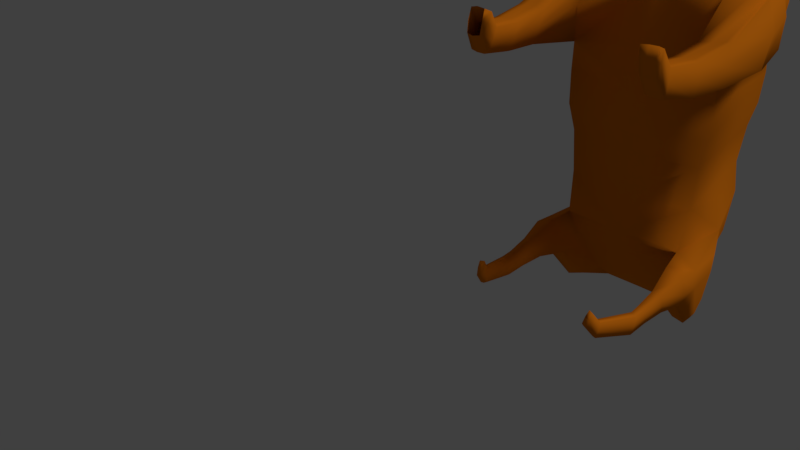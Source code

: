 # Source: Boar.blend  (saved by Blender 2.79.0; exported with 4.5.12 LTS)
import bpy
from mathutils import Matrix  # noqa: F401  (used for matrix-valued properties, if any)

bpy.ops.wm.read_factory_settings(use_empty=True)
scene = bpy.context.scene
scene.name = 'Scene'

# ---- collections
col_collection_1 = bpy.data.collections.new('Collection 1'); scene.collection.children.link(col_collection_1)

# ---- materials (node trees are filled in below, after node groups)
mat_material = bpy.data.materials.new('Material')
mat_material.alpha_threshold = 0.0
mat_material.use_transparent_shadow = False
mat_material.diffuse_color = (0.8, 0.2088, 0.007642, 1.0)
mat_material.specular_color = (1.0, 0.1281, 0.004322)
mat_material.roughness = 0.5
mat_material.line_color = (0.0, 0.0, 0.0, 1.0)
mat_material_001 = bpy.data.materials.new('Material.001')
mat_material_001.alpha_threshold = 0.0
mat_material_001.use_transparent_shadow = False
mat_material_001.diffuse_color = (0.8, 0.1288, 0.009789, 1.0)
mat_material_001.roughness = 0.5

# ---- material node trees

# ---- world
world_world = bpy.data.worlds.new('World'); scene.world = world_world
world_world.color = (0.05088, 0.05088, 0.05088)
world_world.use_sun_shadow = False
world_world.sun_shadow_jitter_overblur = 0.0
world_world.cycles.sampling_method = 'MANUAL'

# ---- cameras
cam_camera = bpy.data.cameras.new('Camera')
cam_camera.clip_end = 100.0
cam_camera.lens = 35.0
cam_camera.sensor_width = 32.0
cam_camera.sensor_height = 18.0
cam_camera.ortho_scale = 7.314
cam_camera.dof.focus_distance = 0.0
cam_camera.dof.aperture_fstop = 128.0

# ---- lights
light_lamp = bpy.data.lights.new('Lamp', 'SUN')
light_lamp.transmission_factor = 0.0
light_lamp.cutoff_distance = 30.0
light_lamp.angle = 0.1993
light_lamp.energy = 1.0
light_lamp.shadow_buffer_clip_start = 1.001
light_lamp.shadow_soft_size = 0.1
light_lamp.shadow_cascade_max_distance = 1000.0

# ---- meshes
me_cube = bpy.data.meshes.new('Cube')
me_cube.from_pydata([(1.644, 0.4423, 2.968), (1.83, -0.1727, 2.8), (1.262, 0.07947, 6.29), (1.412, -0.4209, 6.408), (1.576, 1.613, 3.013), (1.207, 1.027, 6.1), (1.384, 2.575, 2.918), (1.235, 1.8, 6.205), (1.201, 3.202, 3.252), (1.201, 3.15, 6.121), (0.94, 4.372, 3.998), (0.5875, 4.308, 5.575), (0.7075, 4.75, 4.412), (0.3358, 4.734, 5.331), (1.207, 3.173, 5.002), (0.7075, 4.74, 4.996), (1.207, 3.173, 5.002), (1.207, 3.173, 5.002), (0.8774, 4.374, 5.021), (1.442, 2.537, 5.032), (1.949, 2.839, 2.922), (1.471, 4.889, 4.136), (1.304, 4.82, 4.534), (1.766, 3.466, 3.257), (1.615, 4.602, 3.938), (1.642, 3.454, 4.462), (1.484, 4.501, 4.52), (1.712, 2.933, 4.311), (1.348, 2.591, 2.453), (1.242, 3.235, 2.788), (0.9553, 4.548, 3.493), (1.941, 2.786, 2.457), (1.835, 3.43, 2.792), (1.521, 4.812, 3.498), (1.238, 4.68, 3.495), (1.099, 3.586, 2.915), (1.678, 3.816, 2.919), (1.464, 3.391, 1.29), (1.388, 3.701, 2.917), (1.456, 3.302, 1.934), (1.504, 3.01, 1.783), (1.724, 3.39, 1.936), (1.772, 3.099, 1.784), (1.503, 3.486, 1.044), (1.391, 3.598, 2.094), (1.653, 3.702, 2.095), (1.522, 3.65, 2.094), (1.503, 3.154, 1.166), (1.682, 3.463, 1.291), (1.721, 3.226, 1.168), (1.27, 3.217, -0.2376), (1.411, 3.633, 1.419), (1.625, 3.717, 1.421), (1.518, 3.675, 1.42), (1.535, 3.223, 1.095), (1.721, 3.535, 0.9904), (1.753, 3.272, 1.042), (1.188, 2.856, -0.3732), (1.459, 3.757, 0.9946), (1.672, 3.816, 0.9339), (1.565, 3.787, 0.9643), (1.294, 3.023, -0.1995), (1.432, 3.253, -0.2768), (1.455, 3.059, -0.2388), (1.879, -1.069, 2.81), (1.237, 3.418, -0.2737), (1.395, 3.461, -0.3186), (1.316, 3.44, -0.2962), (1.218, 2.679, -0.2857), (1.348, 2.885, -0.4241), (1.377, 2.708, -0.3366), (1.268, 2.87, -0.3986), (1.148, 3.039, -0.4602), (1.304, 3.073, -0.5185), (1.226, 3.056, -0.4894), (1.451, -1.145, 6.482), (1.732, -1.74, 3.02), (1.108, -1.914, 6.554), (1.402, -3.586, 3.508), (1.021, -3.27, 6.592), (1.293, -4.681, 4.097), (0.9149, -4.214, 6.614), (0.7706, -5.477, 4.081), (0.7706, -5.643, 6.119), (0.02303, -8.292, 4.132), (0.02303, -8.404, 4.677), (1.509, -1.779, 5.182), (1.311, -3.908, 5.375), (1.052, -2.592, 6.576), (1.535, -2.803, 3.123), (2.615, -2.016, 3.059), (2.037, -1.925, 3.015), (1.478, -2.052, 6.084), (1.957, -3.604, 3.506), (1.498, -3.621, 6.1), (1.75, -1.964, 5.184), (1.578, -3.682, 5.407), (1.592, -2.915, 6.091), (2.633, -2.07, 2.972), (1.738, -2.871, 5.379), (2.212, -3.618, 3.681), (2.254, -2.147, 4.429), (1.937, -3.606, 4.707), (2.549, -2.828, 3.309), (2.224, -2.883, 4.601), (1.851, -1.909, 1.713), (1.655, -2.685, 1.807), (1.753, -2.297, 1.741), (2.279, -1.908, 1.711), (2.004, -1.895, 1.712), (1.964, -2.695, 1.806), (1.545, -2.621, 0.1054), (2.249, -2.746, 1.864), (1.689, -2.006, -0.0003028), (2.266, -3.619, 3.466), (2.695, -2.846, 3.212), (2.453, -1.931, 1.654), (2.352, -2.826, 1.898), (2.433, -2.33, 1.682), (1.686, -1.903, 0.8631), (1.604, -2.632, 0.9847), (1.687, -2.278, 0.9066), (2.151, -1.895, 0.8541), (1.851, -1.888, 0.8593), (1.887, -2.636, 0.979), (1.644, -2.531, -0.1819), (2.139, -2.644, 0.9738), (1.5, -3.146, -0.07624), (2.34, -1.916, 0.8003), (2.299, -2.665, 0.9199), (2.309, -2.301, 0.8428), (1.617, -2.314, 0.03772), (2.029, -1.999, -0.008095), (1.81, -1.993, -0.003578), (1.79, -2.624, 0.1005), (2.009, -2.631, 0.09597), (2.167, -2.018, -0.05478), (2.147, -2.649, 0.04929), (2.157, -2.334, -0.01758), (1.572, -2.839, -0.1439), (1.983, -2.524, -0.1897), (1.764, -2.518, -0.1852), (1.745, -3.149, -0.08115), (1.755, -2.834, -0.148), (1.964, -3.156, -0.08566), (1.973, -2.84, -0.1525), (2.122, -2.542, -0.2364), (2.102, -3.174, -0.1323), (2.112, -2.858, -0.1992), (-0.2523, 0.3789, 6.477), (-0.2523, -0.2417, 6.622), (-0.2523, 1.555, 6.24), (-0.2523, 2.513, 6.37), (-0.2523, 3.146, 6.339), (-0.2523, 4.304, 5.793), (-0.2523, 4.73, 5.549), (-0.2523, -1.139, 6.714), (-0.2523, -2.095, 6.886), (-0.2523, -3.776, 6.9), (-0.2523, -4.946, 6.878), (-0.2523, -5.643, 6.119), (-0.2523, -8.571, 4.71), (-0.2523, 0.4423, 2.968), (-0.2523, -0.1727, 2.8), (-0.2523, 1.613, 3.013), (-0.2523, 2.575, 2.918), (-0.2523, 3.202, 3.252), (-0.2523, 4.338, 3.933), (-0.2523, 4.754, 4.192), (-0.2523, -1.069, 2.81), (-0.2523, -2.023, 2.876), (-0.2523, -3.586, 3.508), (-0.2523, -4.766, 4.024), (-0.2523, -5.477, 4.081), (-0.2523, -8.43, 4.022), (-2.304, 0.4423, 2.968), (-2.491, -0.1727, 2.8), (-1.922, 0.07947, 6.29), (-2.072, -0.4209, 6.408), (-2.236, 1.613, 3.013), (-1.867, 1.027, 6.1), (-1.888, 2.575, 2.918), (-1.895, 1.8, 6.205), (-1.705, 3.15, 6.121), (-1.444, 4.372, 3.998), (-1.092, 4.308, 5.575), (-1.212, 4.75, 4.412), (-0.8403, 4.734, 5.331), (-1.212, 4.74, 4.996), (-1.705, 3.202, 3.252), (-1.711, 3.173, 5.002), (-1.382, 4.374, 5.021), (-1.946, 2.537, 5.032), (-2.454, 2.839, 2.922), (-1.975, 4.889, 4.136), (-1.808, 4.82, 4.534), (-2.271, 3.466, 3.257), (-2.12, 4.602, 3.938), (-2.147, 3.454, 4.462), (-1.934, 4.501, 4.52), (-2.216, 2.933, 4.311), (-1.853, 2.591, 2.453), (-1.46, 4.548, 3.493), (-2.446, 2.786, 2.457), (-2.339, 3.43, 2.792), (-2.025, 4.812, 3.498), (-1.743, 4.68, 3.495), (-1.603, 3.586, 2.915), (-2.182, 3.816, 2.919), (-1.969, 3.391, 1.29), (-1.893, 3.701, 2.917), (-1.96, 3.302, 1.934), (-2.009, 3.01, 1.783), (-2.229, 3.39, 1.936), (-2.277, 3.099, 1.784), (-2.008, 3.486, 1.044), (-1.896, 3.598, 2.094), (-2.158, 3.702, 2.095), (-2.027, 3.65, 2.094), (-2.008, 3.154, 1.166), (-2.187, 3.463, 1.291), (-2.226, 3.226, 1.168), (-1.775, 3.217, -0.2376), (-1.916, 3.633, 1.419), (-2.129, 3.717, 1.421), (-2.022, 3.675, 1.42), (-2.039, 3.223, 1.095), (-2.226, 3.535, 0.9904), (-2.258, 3.272, 1.042), (-1.693, 2.856, -0.3732), (-1.963, 3.757, 0.9946), (-2.176, 3.816, 0.9339), (-2.07, 3.787, 0.9643), (-1.798, 3.023, -0.1995), (-1.936, 3.253, -0.2768), (-1.959, 3.059, -0.2388), (-2.54, -1.069, 2.81), (-1.742, 3.418, -0.2737), (-1.899, 3.461, -0.3186), (-1.821, 3.44, -0.2962), (-1.722, 2.679, -0.2857), (-1.852, 2.885, -0.4241), (-1.882, 2.708, -0.3366), (-1.772, 2.87, -0.3986), (-1.653, 3.039, -0.4602), (-1.808, 3.073, -0.5185), (-1.731, 3.056, -0.4894), (-2.112, -1.145, 6.482), (-2.237, -1.74, 3.02), (-1.613, -1.914, 6.554), (-1.906, -3.586, 3.508), (-1.526, -3.27, 6.592), (-1.651, -4.766, 4.024), (-1.419, -4.214, 6.614), (-1.275, -5.477, 4.081), (-1.275, -5.643, 6.119), (-0.5275, -8.292, 4.132), (-0.5275, -8.404, 4.677), (-2.013, -1.779, 5.182), (-1.816, -3.908, 5.375), (-1.557, -2.592, 6.576), (-2.04, -2.803, 3.123), (-3.119, -2.016, 3.059), (-2.541, -1.925, 3.015), (-1.983, -2.052, 6.084), (-2.461, -3.604, 3.506), (-2.002, -3.621, 6.1), (-2.254, -1.964, 5.184), (-1.988, -3.682, 5.407), (-2.097, -2.915, 6.091), (-3.137, -2.07, 2.972), (-2.242, -2.871, 5.379), (-2.622, -3.618, 3.681), (-2.758, -2.147, 4.429), (-2.346, -3.606, 4.707), (-3.053, -2.828, 3.309), (-2.728, -2.883, 4.601), (-2.356, -1.909, 1.713), (-2.16, -2.685, 1.807), (-2.258, -2.297, 1.741), (-2.783, -1.908, 1.711), (-2.508, -1.895, 1.712), (-2.468, -2.695, 1.806), (-2.05, -2.621, 0.1054), (-2.743, -2.707, 1.804), (-2.193, -2.006, -0.0003028), (-2.751, -3.619, 3.466), (-3.2, -2.846, 3.212), (-2.958, -1.931, 1.654), (-2.918, -2.731, 1.747), (-2.938, -2.33, 1.682), (-2.274, -1.923, 0.8627), (-2.108, -2.632, 0.9847), (-2.191, -2.278, 0.9066), (-2.666, -1.916, 0.8538), (-2.414, -1.908, 0.859), (-2.391, -2.636, 0.979), (-2.148, -2.531, -0.1819), (-2.644, -2.644, 0.9738), (-2.004, -3.146, -0.07624), (-2.825, -1.936, 0.7999), (-2.803, -2.665, 0.9199), (-2.814, -2.301, 0.8428), (-2.121, -2.314, 0.03772), (-2.533, -1.999, -0.008095), (-2.314, -1.993, -0.003578), (-2.295, -2.624, 0.1005), (-2.514, -2.631, 0.09597), (-2.671, -2.018, -0.05478), (-2.652, -2.649, 0.04929), (-2.661, -2.334, -0.01758), (-2.076, -2.839, -0.1439), (-2.488, -2.524, -0.1897), (-2.269, -2.518, -0.1852), (-2.25, -3.149, -0.08115), (-2.259, -2.834, -0.148), (-2.469, -3.156, -0.08566), (-2.626, -2.542, -0.2364), (-2.607, -3.174, -0.1323), (-2.616, -2.858, -0.1992), (-1.728, 3.089, 2.684), (0.7706, -5.563, 5.291), (0.09543, -8.501, 4.366), (0.2903, -7.123, 4.155), (0.2903, -7.244, 5.234), (-1.275, -5.563, 5.291), (-0.5999, -8.501, 4.366), (-0.7948, -7.123, 4.155), (-0.7948, -7.244, 5.234), (-0.9375, -7.03, 4.733), (0.433, -7.03, 4.733), (0.7706, -5.605, 5.837), (0.6018, -6.375, 5.767), (-1.275, -5.605, 5.837), (-1.106, -6.375, 5.767), (-0.9375, -7.069, 5.074), (-1.106, -6.299, 5.108), (0.6018, -6.299, 5.108), (0.433, -7.069, 5.074), (0.6018, -6.338, 5.533), (-1.106, -6.338, 5.533), (-1.191, -5.931, 5.2), (0.7706, -5.584, 5.546), (-1.275, -5.584, 5.546), (0.6862, -5.931, 5.2), (0.6862, -5.972, 5.703), (0.6018, -6.358, 5.32), (-1.106, -6.358, 5.32), (-1.191, -5.972, 5.703), (-1.192, -5.952, 5.496), (0.6853, -5.952, 5.496), (-1.233, -5.747, 5.245), (0.7706, -5.594, 5.673), (-1.275, -5.594, 5.673), (0.644, -6.115, 5.154), (0.644, -6.195, 5.636), (0.6018, -6.309, 5.214), (-1.106, -6.368, 5.426), (-1.233, -5.789, 5.77), (-1.149, -6.115, 5.154), (0.7706, -5.574, 5.419), (-1.275, -5.574, 5.419), (0.7284, -5.747, 5.245), (0.7284, -5.789, 5.77), (0.6018, -6.368, 5.426), (-1.106, -6.309, 5.214), (-1.149, -6.195, 5.636), (-1.192, -5.961, 5.55), (-1.192, -5.94, 5.256), (-1.234, -5.769, 5.553), (-1.156, -6.16, 5.421), (0.6495, -6.16, 5.421), (0.7275, -5.769, 5.553), (0.6853, -5.94, 5.256), (0.6853, -5.961, 5.55), (0.7275, -5.778, 5.612), (0.7275, -5.756, 5.309), (0.6472, -6.124, 5.231), (-1.154, -6.124, 5.231), (-1.234, -5.756, 5.309), (-1.234, -5.778, 5.612), (-1.149, -6.184, 5.488), (0.6431, -6.184, 5.488), (0.8096, -5.58, 5.677), (0.8096, -5.591, 5.832), (-1.314, -5.58, 5.677), (-1.314, -5.591, 5.832), (-1.27, -5.781, 5.764), (0.7658, -5.781, 5.764), (0.722, -5.972, 5.696), (0.6344, -6.369, 5.421), (0.6344, -6.358, 5.311), (-1.183, -6.189, 5.626), (-1.227, -5.972, 5.696), (-1.221, -5.961, 5.549), (0.6722, -6.142, 5.417), (0.6782, -6.189, 5.626), (-1.139, -6.358, 5.311), (-1.139, -6.369, 5.421), (-1.177, -6.142, 5.417), (0.7158, -5.961, 5.549), (0.7589, -5.77, 5.613), (-1.264, -5.77, 5.613), (-1.177, -6.181, 5.485), (0.6723, -6.181, 5.485), (-1.26, -5.94, 5.247), (-1.26, -5.953, 5.505), (-1.211, -6.151, 5.398), (0.7953, -5.763, 5.496), (0.754, -5.953, 5.505), (-1.302, -5.763, 5.496), (0.7051, -6.151, 5.398), (0.754, -5.94, 5.247), (0.7953, -5.742, 5.351), (0.7051, -6.13, 5.26), (-1.211, -6.13, 5.26), (-1.302, -5.742, 5.351), (0.08812, -8.581, 4.35), (0.009383, -8.645, 4.606), (-0.2523, -8.664, 4.683), (0.009383, -8.516, 4.094), (-0.2523, -8.497, 4.016), (-0.5926, -8.581, 4.35), (-0.5139, -8.645, 4.606), (-0.5139, -8.516, 4.094), (0.04875, -8.613, 4.478), (-0.1214, -8.655, 4.645), (-0.1214, -8.507, 4.055), (-0.5533, -8.613, 4.478), (-0.3831, -8.655, 4.645), (-0.2523, -8.581, 4.35), (-0.3831, -8.507, 4.055), (0.04875, -8.548, 4.222), (-0.5533, -8.548, 4.222)], [(16, 17), (323, 327)], [(0, 2, 3, 1), (2, 0, 4, 5), (151, 5, 7, 152), (149, 2, 5, 151), (19, 6, 20, 27), (5, 4, 6, 19, 7), (7, 19, 17, 9), (152, 7, 9, 153), (154, 11, 13, 155), (153, 9, 11, 154), (9, 17, 18, 11), (14, 8, 16), (15, 12, 168, 155, 13), (23, 20, 31, 32), (30, 12, 21, 33, 34), (15, 13, 11, 18), (27, 20, 23, 25), (25, 23, 24, 26), (22, 26, 24, 21), (18, 17, 25, 26), (15, 18, 26, 22), (12, 15, 22, 21), (20, 6, 28, 31), (17, 19, 27, 25), (38, 34, 33, 36), (35, 38, 46, 44), (8, 10, 30, 35, 29), (6, 8, 29, 28), (24, 33, 21), (24, 23, 32, 36, 33), (36, 32, 41, 45), (38, 36, 45, 46), (35, 30, 34, 38), (45, 41, 48, 52), (46, 45, 52, 53), (40, 39, 37, 47), (31, 28, 40, 42), (32, 31, 42, 41), (28, 29, 39, 40), (29, 35, 44, 39), (47, 37, 43, 54), (37, 51, 58, 43), (51, 53, 60, 58), (42, 40, 47, 49), (41, 42, 49, 48), (44, 46, 53, 51), (39, 44, 51, 37), (56, 54, 61, 63), (59, 55, 62, 66), (60, 59, 66, 67), (53, 52, 59, 60), (52, 48, 55, 59), (49, 47, 54, 56), (48, 49, 56, 55), (67, 66, 73, 74), (61, 50, 57, 68), (50, 65, 72, 57), (55, 56, 63, 62), (58, 60, 67, 65), (43, 58, 65, 50), (54, 43, 50, 61), (68, 57, 71, 69, 70), (71, 74, 73, 69), (57, 72, 74, 71), (66, 62, 69, 73), (63, 61, 68, 70), (62, 63, 70, 69), (65, 67, 74, 72), (1, 3, 75, 64), (163, 1, 64, 169), (87, 78, 93, 96), (64, 75, 77, 86, 76), (169, 64, 76, 170), (170, 76, 89, 78, 171), (171, 78, 80, 172), (78, 87, 79, 81, 80), (80, 81, 83, 331, 352, 342, 360, 321, 82), (172, 80, 82, 173), (173, 82, 323, 84, 174), (330, 338, 324, 85, 322), (93, 78, 106, 110), (88, 79, 94, 97), (86, 77, 92, 95), (99, 97, 94, 96), (91, 95, 101, 90), (99, 96, 102, 104), (95, 92, 97, 99), (76, 91, 109, 105), (77, 88, 97, 92), (79, 87, 96, 94), (76, 86, 95, 91), (103, 104, 102, 100), (90, 101, 104, 103), (95, 99, 104, 101), (78, 89, 107, 106), (96, 93, 100, 102), (100, 112, 117, 114), (112, 110, 124, 126), (118, 117, 129, 130), (117, 112, 126, 129), (107, 105, 119, 121), (89, 76, 105, 107), (100, 93, 110, 112), (103, 100, 114, 115), (91, 90, 108, 109), (115, 114, 117, 118), (98, 115, 118, 116), (116, 118, 130, 128), (90, 103, 115, 98), (105, 109, 123, 119), (108, 90, 98, 116), (121, 119, 113, 131), (130, 129, 137, 138), (119, 123, 133, 113), (123, 122, 132, 133), (128, 130, 138, 136), (124, 120, 111, 134), (106, 107, 121, 120), (108, 116, 128, 122), (110, 106, 120, 124), (109, 108, 122, 123), (135, 134, 142, 144), (137, 135, 144, 147), (131, 113, 125, 139), (138, 137, 147, 148), (113, 133, 141, 125), (133, 132, 140, 141), (129, 126, 135, 137), (126, 124, 134, 135), (120, 121, 131, 111), (122, 128, 136, 132), (127, 139, 143, 142), (139, 125, 141, 143), (142, 143, 145, 144), (143, 141, 140, 145), (145, 140, 146, 148), (144, 145, 148, 147), (111, 131, 139, 127), (132, 136, 146, 140), (134, 111, 127, 142), (136, 138, 148, 146), (83, 160, 161, 85, 324, 332), (79, 158, 159, 81), (81, 159, 160, 83), (77, 157, 158, 79, 88), (75, 156, 157, 77), (3, 150, 156, 75), (2, 149, 150, 3), (10, 167, 168, 12), (8, 166, 167, 10), (6, 165, 166, 8), (4, 164, 165, 6), (0, 162, 164, 4), (0, 1, 163, 162), (175, 176, 178, 177), (177, 180, 179, 175), (151, 152, 182, 180), (149, 151, 180, 177), (192, 200, 193, 181), (180, 182, 192, 181, 179), (182, 183, 190, 192), (152, 153, 183, 182), (154, 155, 187, 185), (153, 154, 185, 183), (183, 185, 191, 190), (188, 187, 155, 168, 186), (196, 204, 203, 193), (197, 194, 205), (188, 191, 185, 187), (200, 198, 196, 193), (198, 199, 197, 196), (195, 194, 197, 199), (191, 199, 198, 190), (188, 195, 199, 191), (186, 194, 195, 188), (193, 203, 201, 181), (190, 198, 200, 192), (210, 208, 205, 206), (207, 216, 218, 210), (202, 205, 194, 186), (197, 205, 208, 204, 196), (208, 217, 213, 204), (210, 218, 217, 208), (207, 210, 206, 202), (217, 224, 220, 213), (218, 225, 224, 217), (212, 219, 209, 211), (203, 214, 212, 201), (204, 213, 214, 203), (219, 226, 215, 209), (209, 215, 230, 223), (223, 230, 232, 225), (214, 221, 219, 212), (213, 220, 221, 214), (216, 223, 225, 218), (211, 209, 223, 216), (228, 235, 233, 226), (231, 238, 234, 227), (232, 239, 238, 231), (225, 232, 231, 224), (224, 231, 227, 220), (221, 228, 226, 219), (220, 227, 228, 221), (239, 246, 245, 238), (233, 240, 229, 222), (222, 229, 244, 237), (227, 234, 235, 228), (230, 237, 239, 232), (215, 222, 237, 230), (226, 233, 222, 215), (240, 242, 241, 243, 229), (243, 241, 245, 246), (229, 243, 246, 244), (238, 245, 241, 234), (235, 242, 240, 233), (234, 241, 242, 235), (237, 244, 246, 239), (176, 236, 247, 178), (163, 169, 236, 176), (259, 268, 265, 250), (236, 248, 258, 249, 247), (169, 170, 248, 236), (170, 171, 250, 261, 248), (171, 172, 252, 250), (250, 252, 253, 251, 259), (252, 254, 325, 361, 343, 353, 333, 255, 253), (172, 173, 254, 252), (173, 174, 256, 327, 254), (329, 326, 257, 328, 335), (265, 282, 278, 250), (260, 269, 266, 251), (258, 267, 264, 249), (271, 268, 266, 269), (263, 262, 273, 267), (271, 276, 274, 268), (267, 271, 269, 264), (248, 277, 281, 263), (249, 264, 269, 260), (251, 266, 268, 259), (248, 263, 267, 258), (275, 272, 274, 276), (262, 275, 276, 273), (267, 273, 276, 271), (250, 278, 279, 261), (268, 274, 272, 265), (272, 286, 289, 284), (284, 298, 296, 282), (290, 302, 301, 289), (289, 301, 298, 284), (279, 293, 291, 277), (261, 279, 277, 248), (272, 284, 282, 265), (275, 287, 286, 272), (263, 281, 280, 262), (287, 290, 289, 286), (270, 288, 290, 287), (288, 300, 302, 290), (262, 270, 287, 275), (277, 291, 295, 281), (280, 288, 270, 262), (293, 303, 285, 291), (302, 310, 309, 301), (291, 285, 305, 295), (295, 305, 304, 294), (300, 308, 310, 302), (296, 306, 283, 292), (278, 292, 293, 279), (280, 294, 300, 288), (282, 296, 292, 278), (281, 295, 294, 280), (307, 316, 314, 306), (309, 318, 316, 307), (303, 311, 297, 285), (310, 319, 318, 309), (285, 297, 313, 305), (305, 313, 312, 304), (301, 309, 307, 298), (298, 307, 306, 296), (292, 283, 303, 293), (294, 304, 308, 300), (299, 314, 315, 311), (311, 315, 313, 297), (283, 299, 311, 303), (304, 312, 317, 308), (306, 314, 299, 283), (308, 317, 319, 310), (255, 334, 328, 257, 161, 160), (251, 253, 159, 158), (253, 255, 160, 159), (249, 260, 251, 158, 157), (247, 249, 157, 156), (178, 247, 156, 150), (177, 178, 150, 149), (184, 186, 168, 167), (179, 181, 165, 164), (175, 179, 164, 162), (175, 162, 163, 176), (189, 166, 165, 181), (184, 167, 166, 189), (202, 184, 189, 320, 207), (189, 181, 201, 320), (216, 207, 320, 211), (211, 320, 201, 212), (85, 161, 419, 426, 418), (256, 174, 421, 431, 424), (12, 30, 10), (186, 184, 202), (340, 335, 328, 334), (254, 327, 329, 336, 359, 341, 351, 325), (327, 256, 326, 329), (323, 330, 322, 84), (82, 321, 362, 344, 354, 337, 330, 323), (339, 332, 324, 338), (337, 356, 346, 364, 339, 338, 330), (382, 355, 339, 364), (331, 83, 332, 339, 355, 345, 363), (333, 358, 348, 366, 340, 334, 255), (381, 357, 340, 366), (336, 329, 335, 340, 357, 347, 365), (382, 374, 400, 404), (368, 378, 415, 405), (378, 365, 347, 370), (377, 371, 346, 356), (376, 372, 408, 413), (382, 364, 390, 404), (372, 375, 374, 350), (342, 352, 375, 372), (348, 358, 387, 393), (362, 376, 373, 344), (321, 360, 376, 362), (360, 342, 372, 376), (354, 377, 356, 337), (344, 373, 377, 354), (372, 350, 409, 408), (350, 371, 411, 409), (341, 359, 378, 368), (359, 336, 365, 378), (361, 379, 369, 343), (325, 351, 379, 361), (351, 341, 368, 379), (333, 353, 385, 386), (343, 369, 380, 353), (369, 349, 367, 380), (357, 381, 403, 398), (349, 370, 381, 367), (347, 357, 398, 397), (366, 348, 393, 392), (350, 374, 382, 371), (367, 381, 403, 394), (402, 394, 393, 387), (401, 388, 389, 400), (383, 384, 388, 401), (385, 402, 387, 386), (394, 403, 392, 393), (399, 397, 398, 403), (395, 404, 390, 391), (400, 389, 396, 404), (353, 380, 402, 385), (374, 375, 401, 400), (371, 382, 404, 395), (380, 367, 394, 402), (375, 352, 383, 401), (363, 345, 389, 388), (355, 382, 404, 396), (346, 371, 395, 391), (381, 366, 392, 403), (364, 346, 391, 390), (345, 355, 396, 389), (370, 347, 397, 399), (358, 333, 386, 387), (381, 370, 399, 403), (331, 363, 388, 384), (352, 331, 384, 383), (416, 405, 406, 410), (413, 408, 409, 412), (412, 409, 411, 414), (405, 415, 407, 406), (373, 376, 413, 412), (349, 369, 410, 406), (371, 377, 414, 411), (370, 349, 406, 407), (378, 370, 407, 415), (379, 368, 405, 416), (377, 373, 412, 414), (369, 379, 416, 410), (424, 431, 421, 430, 419, 429, 423, 428, 422, 433), (420, 432, 417, 425, 418, 426, 419, 430, 421, 427), (326, 256, 424, 433, 422), (174, 84, 420, 427, 421), (84, 322, 417, 432, 420), (161, 257, 423, 429, 419), (257, 326, 422, 428, 423), (322, 85, 418, 425, 417)])
me_cube.polygons.foreach_set('use_smooth', [True] * 393)
me_cube.materials.append(mat_material)
me_cube.materials.append(mat_material_001)
me_cube.use_remesh_preserve_volume = False
me_cube.use_remesh_preserve_attributes = False
me_cube.use_mirror_vertex_groups = False
me_cube.update()

# ---- objects
ob_cube = bpy.data.objects.new('Cube', me_cube)
ob_lamp = bpy.data.objects.new('Lamp', light_lamp)
ob_camera = bpy.data.objects.new('Camera', cam_camera)

# ---- transforms, parenting, visibility, modifiers, constraints
ob_cube.location = (0.0, 5.96e-08, -0.07897)
ob_cube.rotation_mode = 'ZYX'
ob_cube.rotation_euler = (-1.565, -0.0, 0.0)
ob_cube.lock_rotations_4d = False
ob_cube.empty_display_type = 'ARROWS'
ob_cube.lineart.crease_threshold = 0.0
_m = ob_cube.modifiers.new('ParticleSystem 1', 'PARTICLE_SYSTEM')
_m = ob_cube.modifiers.new('Smooth', 'SMOOTH')
_m.factor = 0.3
_m.iterations = 3
ob_lamp.location = (1.494, 1.523, 8.564)
ob_lamp.rotation_euler = (0.6503, 0.05522, 1.866)
ob_lamp.lock_rotations_4d = False
ob_lamp.empty_display_type = 'ARROWS'
ob_lamp.color = (0.0, 0.0, 0.0, 0.0)
ob_lamp.lineart.crease_threshold = 0.0
ob_camera.location = (10.07, -14.16, 7.133)
ob_camera.rotation_euler = (1.109, 0.0, 0.8149)
ob_camera.lock_rotations_4d = False
ob_camera.empty_display_type = 'ARROWS'
ob_camera.color = (0.0, 0.0, 0.0, 0.0)
ob_camera.display_type = 'WIRE'
ob_camera.lineart.crease_threshold = 0.0

# ---- collection membership
col_collection_1.objects.link(ob_cube)
col_collection_1.objects.link(ob_lamp)
col_collection_1.objects.link(ob_camera)

# ---- scene / render settings (as saved in the file)
scene.camera = ob_camera
scene.frame_start = 1; scene.frame_end = 250; scene.frame_set(1)
scene.render.engine = 'BLENDER_EEVEE_NEXT'
scene.render.resolution_percentage = 50
scene.render.dither_intensity = 0.0
scene.cycles.use_denoising = False
scene.cycles.samples = 128
scene.cycles.sampling_pattern = 'TABULATED_SOBOL'
scene.cycles.use_adaptive_sampling = False
scene.cycles.use_light_tree = False
scene.cycles.blur_glossy = 0.0
scene.cycles.sample_clamp_indirect = 0.0
scene.view_settings.view_transform = 'Standard'
bpy.context.view_layer.update()
